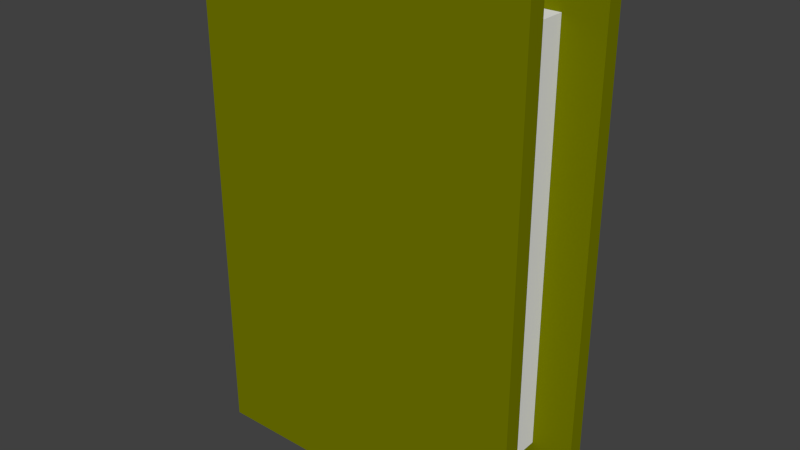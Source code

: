 # Source: mine_book_yellow.blend  (saved by Blender 2.76.0; exported with 4.5.12 LTS)
import bpy
from mathutils import Matrix  # noqa: F401  (used for matrix-valued properties, if any)

bpy.ops.wm.read_factory_settings(use_empty=True)
scene = bpy.context.scene
scene.name = 'Scene'

# ---- collections
col_collection_1 = bpy.data.collections.new('Collection 1'); scene.collection.children.link(col_collection_1)

# ---- materials (node trees are filled in below, after node groups)
mat_material = bpy.data.materials.new('Material')
mat_material.alpha_threshold = 0.0
mat_material.roughness = 0.5
mat_material.line_color = (0.0, 0.0, 0.0, 1.0)
mat_material_001 = bpy.data.materials.new('Material.001')
mat_material_001.alpha_threshold = 0.0
mat_material_001.roughness = 0.5

# ---- material node trees
mat_material.use_nodes = True; mat_material.node_tree.nodes.clear()
_N = mat_material.node_tree.nodes; _L = mat_material.node_tree.links
n0 = _N.new('ShaderNodeOutputMaterial'); n0.name = 'Material Output'; n0.location = (300, 300)
n1 = _N.new('ShaderNodeBsdfDiffuse'); n1.name = 'Diffuse BSDF'; n1.location = (10, 300)
_L.new(n1.outputs[0], n0.inputs[0])
n0.is_active_output = True
mat_material_001.use_nodes = True; mat_material_001.node_tree.nodes.clear()
_N = mat_material_001.node_tree.nodes; _L = mat_material_001.node_tree.links
n0 = _N.new('ShaderNodeOutputMaterial'); n0.name = 'Material Output'; n0.location = (300, 300)
n1 = _N.new('ShaderNodeBsdfDiffuse'); n1.name = 'Diffuse BSDF'; n1.location = (10, 300)
n1.inputs[0].default_value = (0.1736, 0.1902, 0.0, 1.0)
_L.new(n1.outputs[0], n0.inputs[0])
n0.is_active_output = True

# ---- world
world_world = bpy.data.worlds.new('World'); scene.world = world_world
world_world.color = (0.05088, 0.05088, 0.05088)
world_world.use_sun_shadow = False
world_world.sun_shadow_jitter_overblur = 0.0
world_world.cycles.sampling_method = 'MANUAL'
world_world.cycles.sample_map_resolution = 256

# ---- meshes
me_cube = bpy.data.meshes.new('Cube')
me_cube.from_pydata([(1.0, 1.0, -1.0), (1.0, -1.0, -1.0), (-1.0, -1.0, -1.0), (-1.0, 1.0, -1.0), (1.0, 1.0, 1.0), (1.0, -1.0, 1.0), (-1.0, -1.0, 1.0), (-1.0, 1.0, 1.0), (1.0, 0.7333, -1.0), (1.0, -0.7333, -1.0), (-1.0, -0.7333, -1.0), (-1.0, 0.7333, -1.0), (1.0, 0.7333, 1.0), (1.0, -0.7333, 1.0), (-1.0, -0.7333, 1.0), (-1.0, 0.7333, 1.0), (1.0, 0.7333, -0.8333), (1.0, -0.7333, -0.8333), (-0.75, -0.7333, -0.8333), (-0.75, 0.7333, -0.8333), (1.0, 0.7333, 0.8333), (1.0, -0.7333, 0.8333), (-0.75, -0.7333, 0.8333), (-0.75, 0.7333, 0.8333), (0.75, 0.7333, -1.0), (0.75, -0.7333, -1.0), (0.75, 0.7333, -0.8333), (0.75, -0.7333, -0.8333), (0.75, 0.7333, 1.0), (0.75, -0.7333, 1.0), (0.75, 0.7333, 0.8333), (0.75, -0.7333, 0.8333)], [], [(9, 1, 2, 10), (13, 14, 6, 5), (9, 13, 5, 1), (1, 5, 6, 2), (11, 15, 7, 3), (4, 0, 3, 7), (2, 6, 14, 10), (14, 13, 21, 22), (0, 4, 12, 8), (8, 12, 13, 9), (4, 7, 15, 12), (9, 10, 18, 17), (0, 8, 11, 3), (10, 14, 22, 18), (18, 22, 23, 19), (20, 23, 22, 21), (16, 17, 18, 19), (15, 11, 19, 23), (12, 20, 30, 28), (11, 8, 16, 19), (12, 15, 23, 20), (9, 17, 27, 25), (24, 25, 27, 26), (16, 8, 24, 26), (17, 16, 26, 27), (8, 9, 25, 24), (29, 28, 30, 31), (20, 21, 31, 30), (13, 12, 28, 29), (21, 13, 29, 31)])
me_cube.polygons.foreach_set('material_index', [1, 1, 1, 1, 1, 1, 1, 1, 1, 1, 1, 1, 1, 1, 0, 0, 0, 1, 1, 1, 1, 1, 1, 1, 1, 1, 1, 1, 1, 1])
me_cube.materials.append(mat_material)
me_cube.materials.append(mat_material_001)
me_cube.use_remesh_preserve_volume = False
me_cube.use_remesh_preserve_attributes = False
me_cube.use_mirror_vertex_groups = False
me_cube.update()

# ---- objects
ob_cube = bpy.data.objects.new('Cube', me_cube)

# ---- transforms, parenting, visibility, modifiers, constraints
ob_cube.location = (0.0, 0.0, 0.0)
ob_cube.scale = (-4.0, 1.5, -6.0)
ob_cube.lock_rotations_4d = False
ob_cube.empty_display_type = 'ARROWS'
ob_cube.lineart.crease_threshold = 0.0

# ---- collection membership
col_collection_1.objects.link(ob_cube)

# ---- scene / render settings (as saved in the file)
scene.frame_start = 1; scene.frame_end = 250; scene.frame_set(1)
scene.render.engine = 'CYCLES'
scene.render.resolution_percentage = 50
scene.render.dither_intensity = 0.0
scene.cycles.use_denoising = False
scene.cycles.samples = 10
scene.cycles.sampling_pattern = 'TABULATED_SOBOL'
scene.cycles.light_sampling_threshold = 0.0
scene.cycles.use_adaptive_sampling = False
scene.cycles.use_light_tree = False
scene.cycles.blur_glossy = 0.0
scene.cycles.pixel_filter_type = 'GAUSSIAN'
scene.cycles.sample_clamp_indirect = 0.0
scene.view_settings.view_transform = 'Standard'
bpy.context.view_layer.update()

# ---- added for rendering (the .blend has no active camera and no usable light): camera, sun
cam_auto = bpy.data.cameras.new('AutoCamera')
cam_auto.lens = 50.0
cam_auto.sensor_width = 36.0
cam_auto.clip_end = 1000.0
ob_auto_camera = bpy.data.objects.new('AutoCamera', cam_auto)
scene.collection.objects.link(ob_auto_camera)
ob_auto_camera.location = (13.6294, -16.3553, 10.9035)
ob_auto_camera.rotation_euler = (1.09748, -7.21219e-08, 0.694738)
scene.camera = ob_auto_camera
light_auto_sun = bpy.data.lights.new('AutoSun', 'SUN')
light_auto_sun.energy = 3.0
light_auto_sun.angle = 0.0523599
ob_auto_sun = bpy.data.objects.new('AutoSun', light_auto_sun)
scene.collection.objects.link(ob_auto_sun)
ob_auto_sun.rotation_euler = (0.872665, 0.174533, 0.523599)
bpy.context.view_layer.update()
